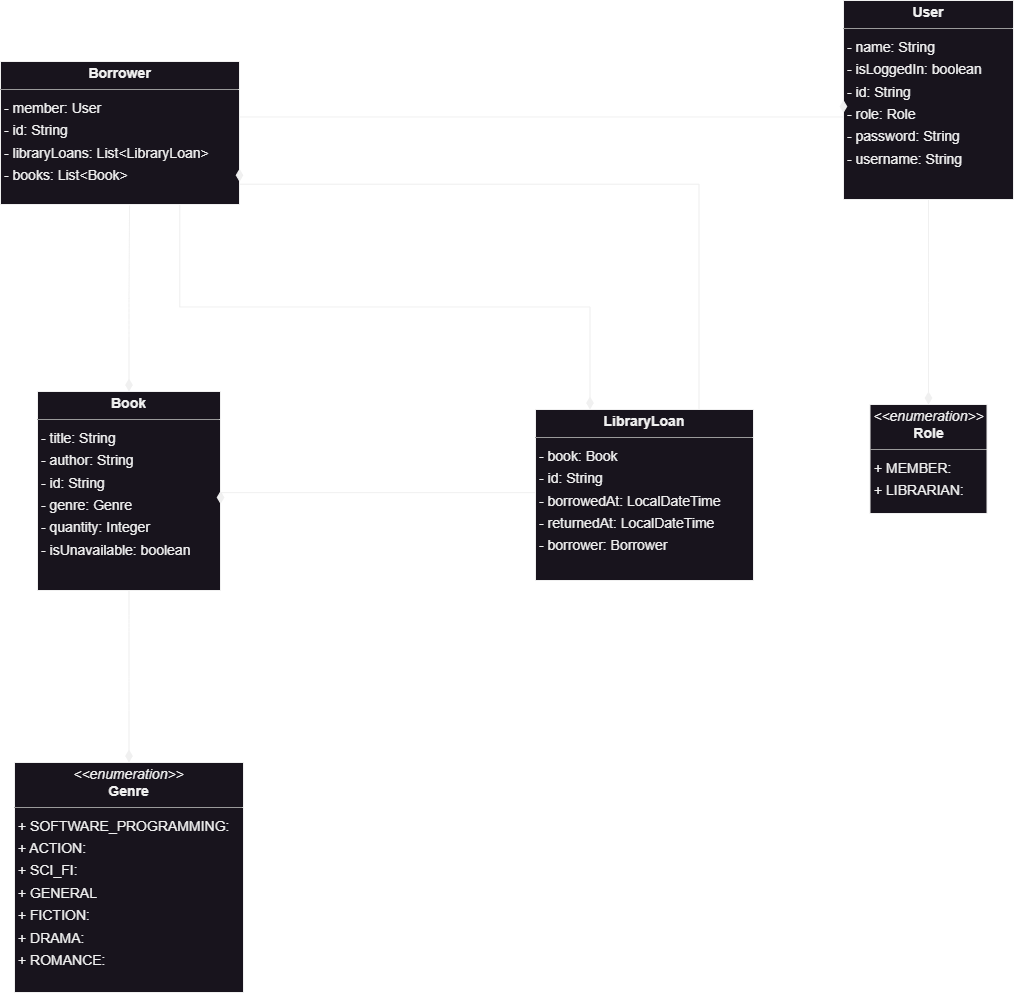

The diagram above was exported from draw.io. Its source (the exported page's mxGraphModel, read from the mxfile embedded in the PNG):
<mxGraphModel dx="1657" dy="3650" grid="0" gridSize="10" guides="1" tooltips="1" connect="1" arrows="1" fold="1" page="0" pageScale="1" pageWidth="850" pageHeight="1100" background="none" math="0" shadow="0">
  <root>
    <mxCell id="0" />
    <mxCell id="1" parent="0" />
    <mxCell id="HF-wavBuNwFzo_xBbMRK-1" value="&lt;p style=&quot;margin:0px;margin-top:4px;text-align:center;&quot;&gt;&lt;b&gt;Book&lt;/b&gt;&lt;/p&gt;&lt;hr size=&quot;1&quot;/&gt;&lt;p style=&quot;margin:0 0 0 4px;line-height:1.6;&quot;&gt;- title: String&lt;br/&gt;- author: String&lt;br/&gt;- id: String&lt;br/&gt;- genre: Genre&lt;br/&gt;- quantity: Integer&lt;br/&gt;- isUnavailable: boolean&lt;/p&gt;" style="verticalAlign=top;align=left;overflow=fill;fontSize=14;fontFamily=Helvetica;html=1;rounded=0;shadow=0;comic=0;labelBackgroundColor=none;strokeWidth=1;" parent="1" vertex="1">
      <mxGeometry x="-102" y="-2224" width="183" height="199" as="geometry" />
    </mxCell>
    <mxCell id="HF-wavBuNwFzo_xBbMRK-2" value="&lt;p style=&quot;margin:0px;margin-top:4px;text-align:center;&quot;&gt;&lt;i&gt;&amp;lt;&amp;lt;enumeration&amp;gt;&amp;gt;&lt;/i&gt;&lt;br&gt;&lt;b&gt;Genre&lt;/b&gt;&lt;/p&gt;&lt;hr size=&quot;1&quot;&gt;&lt;p style=&quot;margin:0 0 0 4px;line-height:1.6;&quot;&gt;+ SOFTWARE_PROGRAMMING: &lt;br&gt;+ ACTION: &lt;br&gt;+ SCI_FI:&lt;/p&gt;&lt;p style=&quot;margin:0 0 0 4px;line-height:1.6;&quot;&gt;+ GENERAL&amp;nbsp;&amp;nbsp;&lt;br&gt;+ FICTION: &lt;br&gt;+ DRAMA: &lt;br&gt;+ ROMANCE: &lt;/p&gt;" style="verticalAlign=top;align=left;overflow=fill;fontSize=14;fontFamily=Helvetica;html=1;rounded=0;shadow=0;comic=0;labelBackgroundColor=none;strokeWidth=1;" parent="1" vertex="1">
      <mxGeometry x="-125" y="-1853" width="229" height="230" as="geometry" />
    </mxCell>
    <mxCell id="HF-wavBuNwFzo_xBbMRK-3" value="&lt;p style=&quot;margin:0px;margin-top:4px;text-align:center;&quot;&gt;&lt;b&gt;LibraryLoan&lt;/b&gt;&lt;/p&gt;&lt;hr size=&quot;1&quot;/&gt;&lt;p style=&quot;margin:0 0 0 4px;line-height:1.6;&quot;&gt;- book: Book&lt;br/&gt;- id: String&lt;br/&gt;- borrowedAt: LocalDateTime&lt;br/&gt;- returnedAt: LocalDateTime&lt;br/&gt;- borrower: Borrower&lt;/p&gt;" style="verticalAlign=top;align=left;overflow=fill;fontSize=14;fontFamily=Helvetica;html=1;rounded=0;shadow=0;comic=0;labelBackgroundColor=none;strokeWidth=1;" parent="1" vertex="1">
      <mxGeometry x="396" y="-2206" width="218" height="171" as="geometry" />
    </mxCell>
    <mxCell id="HF-wavBuNwFzo_xBbMRK-7" value="&lt;p style=&quot;margin:0px;margin-top:4px;text-align:center;&quot;&gt;&lt;b&gt;Borrower&lt;/b&gt;&lt;/p&gt;&lt;hr size=&quot;1&quot;/&gt;&lt;p style=&quot;margin:0 0 0 4px;line-height:1.6;&quot;&gt;- member: User&lt;br/&gt;- id: String&lt;br/&gt;- libraryLoans: List&amp;lt;LibraryLoan&amp;gt;&lt;br/&gt;- books: List&amp;lt;Book&amp;gt;&lt;/p&gt;" style="verticalAlign=top;align=left;overflow=fill;fontSize=14;fontFamily=Helvetica;html=1;rounded=0;shadow=0;comic=0;labelBackgroundColor=none;strokeWidth=1;" parent="1" vertex="1">
      <mxGeometry x="-139" y="-2554" width="239" height="143" as="geometry" />
    </mxCell>
    <mxCell id="HF-wavBuNwFzo_xBbMRK-8" value="&lt;p style=&quot;margin:0px;margin-top:4px;text-align:center;&quot;&gt;&lt;i&gt;&amp;lt;&amp;lt;enumeration&amp;gt;&amp;gt;&lt;/i&gt;&lt;br/&gt;&lt;b&gt;Role&lt;/b&gt;&lt;/p&gt;&lt;hr size=&quot;1&quot;/&gt;&lt;p style=&quot;margin:0 0 0 4px;line-height:1.6;&quot;&gt;+ MEMBER: &lt;br/&gt;+ LIBRARIAN: &lt;/p&gt;" style="verticalAlign=top;align=left;overflow=fill;fontSize=14;fontFamily=Helvetica;html=1;rounded=0;shadow=0;comic=0;labelBackgroundColor=none;strokeWidth=1;" parent="1" vertex="1">
      <mxGeometry x="730.5" y="-2211" width="117" height="109" as="geometry" />
    </mxCell>
    <mxCell id="HF-wavBuNwFzo_xBbMRK-9" value="&lt;p style=&quot;margin:0px;margin-top:4px;text-align:center;&quot;&gt;&lt;b&gt;User&lt;/b&gt;&lt;/p&gt;&lt;hr size=&quot;1&quot;/&gt;&lt;p style=&quot;margin:0 0 0 4px;line-height:1.6;&quot;&gt;- name: String&lt;br/&gt;- isLoggedIn: boolean&lt;br/&gt;- id: String&lt;br/&gt;- role: Role&lt;br/&gt;- password: String&lt;br/&gt;- username: String&lt;/p&gt;" style="verticalAlign=top;align=left;overflow=fill;fontSize=14;fontFamily=Helvetica;html=1;rounded=0;shadow=0;comic=0;labelBackgroundColor=none;strokeWidth=1;" parent="1" vertex="1">
      <mxGeometry x="704" y="-2615" width="170" height="199" as="geometry" />
    </mxCell>
    <mxCell id="HF-wavBuNwFzo_xBbMRK-14" value="" style="html=1;startArrow=diamondThin;startFill=1;edgeStyle=elbowEdgeStyle;elbow=vertical;startSize=10;endArrow=none;endFill=0;rounded=0;entryX=0.5;entryY=1;entryDx=0;entryDy=0;exitX=0.5;exitY=0;exitDx=0;exitDy=0;" parent="1" source="HF-wavBuNwFzo_xBbMRK-8" target="HF-wavBuNwFzo_xBbMRK-9" edge="1">
      <mxGeometry width="160" relative="1" as="geometry">
        <mxPoint x="333" y="-2273" as="sourcePoint" />
        <mxPoint x="488" y="-2275" as="targetPoint" />
      </mxGeometry>
    </mxCell>
    <mxCell id="HF-wavBuNwFzo_xBbMRK-16" value="" style="html=1;startArrow=diamondThin;startFill=1;edgeStyle=elbowEdgeStyle;elbow=vertical;startSize=10;endArrow=none;endFill=0;rounded=0;entryX=0.75;entryY=1;entryDx=0;entryDy=0;exitX=0.25;exitY=0;exitDx=0;exitDy=0;" parent="1" source="HF-wavBuNwFzo_xBbMRK-3" target="HF-wavBuNwFzo_xBbMRK-7" edge="1">
      <mxGeometry width="160" relative="1" as="geometry">
        <mxPoint x="182" y="-2310" as="sourcePoint" />
        <mxPoint x="342" y="-2310" as="targetPoint" />
      </mxGeometry>
    </mxCell>
    <mxCell id="HF-wavBuNwFzo_xBbMRK-17" value="" style="html=1;startArrow=diamondThin;startFill=1;edgeStyle=elbowEdgeStyle;elbow=vertical;startSize=10;endArrow=none;endFill=0;rounded=0;entryX=0.54;entryY=1.007;entryDx=0;entryDy=0;entryPerimeter=0;exitX=0.5;exitY=0;exitDx=0;exitDy=0;" parent="1" source="HF-wavBuNwFzo_xBbMRK-1" target="HF-wavBuNwFzo_xBbMRK-7" edge="1">
      <mxGeometry width="160" relative="1" as="geometry">
        <mxPoint x="106" y="-2254" as="sourcePoint" />
        <mxPoint x="266" y="-2254" as="targetPoint" />
      </mxGeometry>
    </mxCell>
    <mxCell id="HF-wavBuNwFzo_xBbMRK-18" value="" style="html=1;startArrow=diamondThin;startFill=1;edgeStyle=elbowEdgeStyle;elbow=vertical;startSize=10;endArrow=none;endFill=0;rounded=0;entryX=0.5;entryY=1;entryDx=0;entryDy=0;exitX=0.5;exitY=0;exitDx=0;exitDy=0;" parent="1" source="HF-wavBuNwFzo_xBbMRK-2" target="HF-wavBuNwFzo_xBbMRK-1" edge="1">
      <mxGeometry width="160" relative="1" as="geometry">
        <mxPoint x="37" y="-1922" as="sourcePoint" />
        <mxPoint x="197" y="-1922" as="targetPoint" />
      </mxGeometry>
    </mxCell>
    <mxCell id="HF-wavBuNwFzo_xBbMRK-20" value="" style="html=1;startArrow=diamondThin;startFill=1;edgeStyle=elbowEdgeStyle;elbow=vertical;startSize=10;endArrow=none;endFill=0;rounded=0;entryX=0.75;entryY=0;entryDx=0;entryDy=0;exitX=1;exitY=0.75;exitDx=0;exitDy=0;" parent="1" source="HF-wavBuNwFzo_xBbMRK-7" target="HF-wavBuNwFzo_xBbMRK-3" edge="1">
      <mxGeometry width="160" relative="1" as="geometry">
        <mxPoint x="196" y="-2440" as="sourcePoint" />
        <mxPoint x="569.5" y="-2220.25" as="targetPoint" />
        <Array as="points">
          <mxPoint x="411" y="-2431.25" />
        </Array>
      </mxGeometry>
    </mxCell>
    <mxCell id="HF-wavBuNwFzo_xBbMRK-22" value="" style="html=1;startArrow=diamondThin;startFill=1;edgeStyle=elbowEdgeStyle;elbow=vertical;startSize=10;endArrow=none;endFill=0;rounded=0;entryX=0;entryY=0.5;entryDx=0;entryDy=0;exitX=1;exitY=0.5;exitDx=0;exitDy=0;" parent="1" source="HF-wavBuNwFzo_xBbMRK-1" target="HF-wavBuNwFzo_xBbMRK-3" edge="1">
      <mxGeometry width="160" relative="1" as="geometry">
        <mxPoint x="161" y="-2131.31" as="sourcePoint" />
        <mxPoint x="300" y="-2114" as="targetPoint" />
      </mxGeometry>
    </mxCell>
    <mxCell id="HF-wavBuNwFzo_xBbMRK-27" value="" style="html=1;startArrow=diamondThin;startFill=1;edgeStyle=elbowEdgeStyle;elbow=vertical;startSize=10;endArrow=none;endFill=0;rounded=0;entryX=1;entryY=0.5;entryDx=0;entryDy=0;exitX=0;exitY=0.5;exitDx=0;exitDy=0;" parent="1" source="HF-wavBuNwFzo_xBbMRK-9" target="HF-wavBuNwFzo_xBbMRK-7" edge="1">
      <mxGeometry width="160" relative="1" as="geometry">
        <mxPoint x="224" y="-2489" as="sourcePoint" />
        <mxPoint x="290" y="-2470" as="targetPoint" />
      </mxGeometry>
    </mxCell>
  </root>
</mxGraphModel>